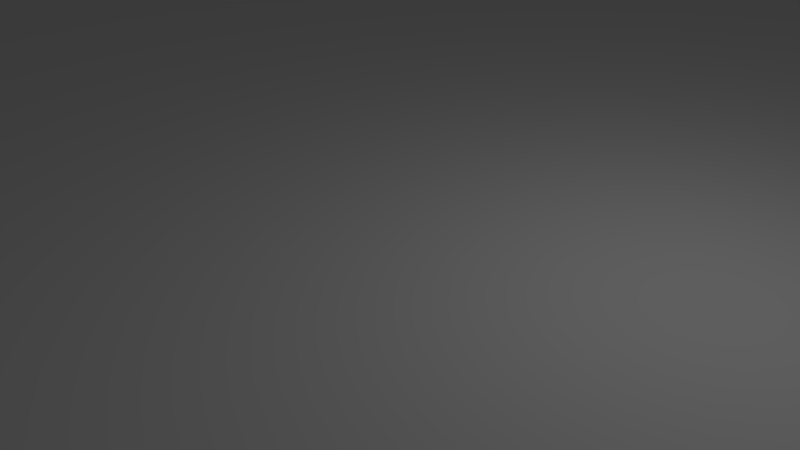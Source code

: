 # Source: floor.blend  (saved by Blender 2.73.0; exported with 4.5.12 LTS)
import bpy
from mathutils import Matrix  # noqa: F401  (used for matrix-valued properties, if any)

bpy.ops.wm.read_factory_settings(use_empty=True)
scene = bpy.context.scene
scene.name = 'Scene'

# ---- collections
col_collection_1 = bpy.data.collections.new('Collection 1'); scene.collection.children.link(col_collection_1)

# ---- materials (node trees are filled in below, after node groups)
mat_material = bpy.data.materials.new('Material')
mat_material.alpha_threshold = 0.0
mat_material.use_transparent_shadow = False
mat_material.roughness = 0.5
mat_material.line_color = (0.0, 0.0, 0.0, 1.0)

# ---- material node trees

# ---- world
world_world = bpy.data.worlds.new('World'); scene.world = world_world
world_world.color = (0.05088, 0.05088, 0.05088)
world_world.use_sun_shadow = False
world_world.sun_shadow_jitter_overblur = 0.0
world_world.cycles.sampling_method = 'MANUAL'
world_world.cycles.sample_map_resolution = 256

# ---- cameras
cam_camera = bpy.data.cameras.new('Camera')
cam_camera.clip_end = 100.0
cam_camera.lens = 35.0
cam_camera.sensor_width = 32.0
cam_camera.sensor_height = 18.0
cam_camera.ortho_scale = 7.314
cam_camera.dof.focus_distance = 0.0
cam_camera.dof.aperture_fstop = 128.0

# ---- lights
light_lamp = bpy.data.lights.new('Lamp', 'POINT')
light_lamp.transmission_factor = 0.0
light_lamp.cutoff_distance = 30.0
light_lamp.energy = 100.0
light_lamp.shadow_buffer_clip_start = 1.001
light_lamp.shadow_soft_size = 0.1
light_lamp.shadow_maximum_resolution = 0.006
light_lamp.use_absolute_resolution = True
light_lamp.cycles.use_multiple_importance_sampling = False

# ---- meshes
me_cube = bpy.data.meshes.new('Cube')
me_cube.from_pydata([(5.246, 5.246, 0.1187), (5.246, -5.246, 0.1187), (-5.246, -5.246, 0.1187), (-5.246, 5.246, 0.1187), (5.246, 5.246, 0.7415), (5.246, -5.246, 0.7415), (-5.246, -5.246, 0.7415), (-5.246, 5.246, 0.7415)], [], [(0, 1, 2, 3), (4, 7, 6, 5), (0, 4, 5, 1), (1, 5, 6, 2), (2, 6, 7, 3), (4, 0, 3, 7)])
me_cube.materials.append(mat_material)
me_cube.use_remesh_preserve_volume = False
me_cube.use_remesh_preserve_attributes = False
me_cube.use_mirror_vertex_groups = False
me_cube.update()

# ---- objects
ob_cube = bpy.data.objects.new('Cube', me_cube)
ob_lamp = bpy.data.objects.new('Lamp', light_lamp)
ob_camera = bpy.data.objects.new('Camera', cam_camera)

# ---- transforms, parenting, visibility, modifiers, constraints
ob_cube.location = (0.0, 0.0, 0.0)
ob_cube.scale = (50.0, 59.05, 0.806)
ob_cube.lock_rotations_4d = False
ob_cube.empty_display_type = 'ARROWS'
ob_cube.lineart.crease_threshold = 0.0
ob_lamp.location = (4.076, 1.005, 5.904)
ob_lamp.rotation_euler = (0.6503, 0.05522, 1.866)
ob_lamp.lock_rotations_4d = False
ob_lamp.empty_display_type = 'ARROWS'
ob_lamp.color = (0.0, 0.0, 0.0, 0.0)
ob_lamp.lineart.crease_threshold = 0.0
ob_camera.location = (7.481, -6.508, 5.344)
ob_camera.rotation_euler = (1.109, 0.01082, 0.8149)
ob_camera.lock_rotations_4d = False
ob_camera.empty_display_type = 'ARROWS'
ob_camera.color = (0.0, 0.0, 0.0, 0.0)
ob_camera.display_type = 'WIRE'
ob_camera.lineart.crease_threshold = 0.0

# ---- collection membership
col_collection_1.objects.link(ob_cube)
col_collection_1.objects.link(ob_lamp)
col_collection_1.objects.link(ob_camera)

# ---- scene / render settings (as saved in the file)
scene.camera = ob_camera
scene.frame_start = 1; scene.frame_end = 250; scene.frame_set(1)
scene.render.engine = 'BLENDER_EEVEE_NEXT'
scene.render.resolution_percentage = 50
scene.render.dither_intensity = 0.0
scene.cycles.use_denoising = False
scene.cycles.samples = 10
scene.cycles.sampling_pattern = 'TABULATED_SOBOL'
scene.cycles.light_sampling_threshold = 0.0
scene.cycles.use_adaptive_sampling = False
scene.cycles.use_light_tree = False
scene.cycles.blur_glossy = 0.0
scene.cycles.pixel_filter_type = 'GAUSSIAN'
scene.cycles.sample_clamp_indirect = 0.0
scene.view_settings.view_transform = 'Standard'
bpy.context.view_layer.update()

